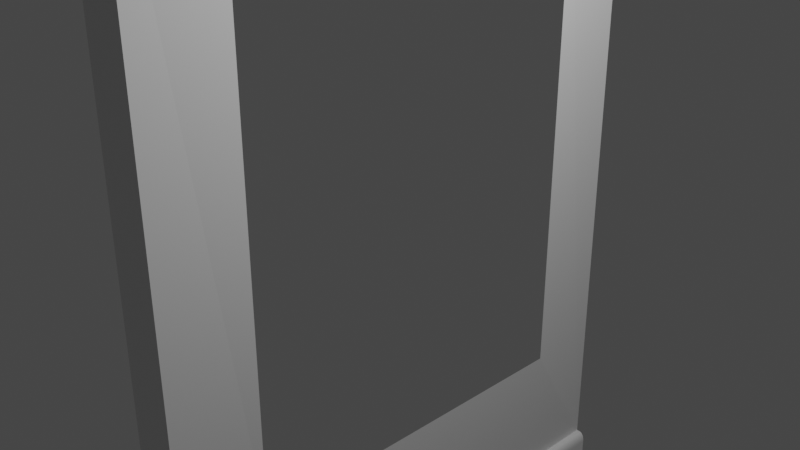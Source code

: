# Source: Wall_With_Window.blend  (saved by Blender 2.80.75; exported with 4.5.12 LTS)
import bpy
from mathutils import Matrix  # noqa: F401  (used for matrix-valued properties, if any)

bpy.ops.wm.read_factory_settings(use_empty=True)
scene = bpy.context.scene
scene.name = 'Scene'

# ---- collections
col_collection = bpy.data.collections.new('Collection'); scene.collection.children.link(col_collection)

# ---- materials (node trees are filled in below, after node groups)
mat_material_002 = bpy.data.materials.new('Material.002')
mat_material_002.alpha_threshold = 0.0
mat_material_002.use_transparent_shadow = False
mat_material_002.line_color = (0.0, 0.0, 0.0, 1.0)

# ---- material node trees
mat_material_002.use_nodes = True; mat_material_002.node_tree.nodes.clear()
_N = mat_material_002.node_tree.nodes; _L = mat_material_002.node_tree.links
n0 = _N.new('ShaderNodeOutputMaterial'); n0.name = 'Material Output'; n0.location = (300, 300)
n1 = _N.new('ShaderNodeBsdfPrincipled'); n1.name = 'Principled BSDF'; n1.location = (10, 300)
n1.distribution = 'GGX'
n1.subsurface_method = 'BURLEY'
n1.inputs[2].default_value = 0.4
n1.inputs[3].default_value = 1.45
n1.inputs[27].default_value = (0.0, 0.0, 0.0, 1.0)
n1.inputs[28].default_value = 1.0
_L.new(n1.outputs[0], n0.inputs[0])
n0.is_active_output = True

# ---- world
world_world = bpy.data.worlds.new('World'); scene.world = world_world
world_world.use_nodes = True; world_world.node_tree.nodes.clear()
_N = world_world.node_tree.nodes; _L = world_world.node_tree.links
n0 = _N.new('ShaderNodeOutputWorld'); n0.name = 'World Output'; n0.location = (300, 300)
n1 = _N.new('ShaderNodeBackground'); n1.name = 'Background'; n1.location = (10, 300)
n1.inputs[0].default_value = (0.05088, 0.05088, 0.05088, 1.0)
_L.new(n1.outputs[0], n0.inputs[0])
n0.is_active_output = True
world_world.color = (0.05088, 0.05088, 0.05088)
world_world.use_sun_shadow = False
world_world.sun_shadow_jitter_overblur = 0.0

# ---- cameras
cam_camera = bpy.data.cameras.new('Camera')
cam_camera.clip_end = 100.0
cam_camera.ortho_scale = 7.314

# ---- lights
light_light = bpy.data.lights.new('Light', 'POINT')
light_light.transmission_factor = 0.0
light_light.energy = 1000.0
light_light.shadow_soft_size = 0.1
light_light.shadow_maximum_resolution = 0.006
light_light.use_absolute_resolution = True

# ---- meshes
me_cube_002 = bpy.data.meshes.new('Cube.002')
me_cube_002.from_pydata([(1.0, 1.0, -1.0), (1.0, -1.0, -1.0), (-1.0, 1.0, 1.0), (-1.0, 1.0, -1.0), (-1.0, -1.0, 1.0), (-1.0, -1.0, -1.0), (-1.0, -1.0, -0.8078), (-1.0, 1.0, -0.8078), (1.218, 1.0, -1.0), (1.218, -1.0, -1.0), (1.0, 1.0, -0.8304), (1.0, -1.0, -0.8304), (-1.0, 1.0, -0.8304), (-1.0, -1.0, -0.8304), (1.218, 1.0, -0.8304), (1.218, -1.0, -0.8304), (1.0, 1.0, -0.8078), (1.218, 1.0, -0.8304), (1.056, 1.0, -0.8086), (1.109, 1.0, -0.8108), (1.154, 1.0, -0.8144), (1.189, 1.0, -0.8191), (1.211, 1.0, -0.8246), (1.218, -1.0, -0.8304), (1.0, -1.0, -0.8078), (1.211, -1.0, -0.8246), (1.189, -1.0, -0.8191), (1.154, -1.0, -0.8144), (1.109, -1.0, -0.8108), (1.056, -1.0, -0.8086), (1.0, 0.6853, 0.6853), (0.6853, 1.0, 1.0), (1.0, -0.6853, 0.6853), (0.6853, -1.0, 1.0), (1.0, 0.6853, -0.4931), (0.8427, 1.0, -0.8078), (0.8427, -1.0, -0.8078), (1.0, -0.6853, -0.4931)], [], [(7, 2, 31, 35), (12, 7, 35, 10), (3, 0, 1, 5), (31, 2, 4, 33), (36, 33, 4, 6), (10, 35, 16, 18, 19, 20, 21, 22, 17, 14), (11, 1, 9, 15), (13, 6, 7, 12), (36, 11, 15, 23, 25, 26, 27, 28, 29, 24), (14, 17, 23, 15), (1, 0, 8, 9), (35, 36, 24, 16), (0, 10, 14, 8), (8, 14, 15, 9), (1, 11, 13, 5), (5, 13, 12, 3), (3, 12, 10, 0), (16, 24, 29, 18), (18, 29, 28, 19), (19, 28, 27, 20), (20, 27, 26, 21), (21, 26, 25, 22), (22, 25, 23, 17), (11, 36, 6, 13), (31, 33, 32, 30), (30, 34, 35, 31), (33, 36, 37, 32), (34, 37, 36, 35)])
_uv = me_cube_002.uv_layers.new(name='UVMap')
_uv.uv.foreach_set('vector', [0.4202, 0.8047, 0.3098, 0.9998, 0.1279, 0.8968, 0.2115, 0.6948, 0.4216, 0.8022, 0.4202, 0.8047, 0.2115, 0.6948, 0.1903, 0.6844, 0.3383, 0.4458, 0.2064, 0.6644, 0.0001992, 0.5395, 0.1224, 0.3236, 0.6414, 0.7627, 0.4324, 0.7627, 0.4324, 0.5147, 0.6414, 0.5147, 0.9606, 0.4768, 0.7363, 0.4573, 0.7363, 0.2483, 0.9606, 0.2483, 0.2752, 0.6552, 0.1691, 0.7955, 0.274, 0.6578, 0.4867, 0.3831, 0.4868, 0.3829, 0.4869, 0.3822, 0.4873, 0.3743, 0.4876, 0.3694, 0.2752, 0.6552, 0.2752, 0.6552, 0.9634, 0.4963, 0.9844, 0.4963, 0.9844, 0.4963, 0.9634, 0.4963, 0.9634, 0.2483, 0.9606, 0.2483, 0.9606, 0.0001992, 0.9634, 0.0001992, 0.8926, 1.128, 0.8939, 0.9208, 0.8939, 0.9208, 0.8939, 0.9208, 0.8828, 0.5039, 0.8865, 0.5015, 0.8926, 0.4976, 0.8934, 0.4971, 0.8939, 0.4967, 0.8913, 0.9201, 0.8824, 0.5076, 0.8824, 0.5076, 0.7544, 0.7201, 0.7544, 0.7201, 0.0001992, 0.5395, 0.2064, 0.6644, 0.2064, 0.6644, 0.0001992, 0.5395, 0.0, 0.0, -1.043e-07, 2.235e-08, 0.6692, 0.2881, 0.4324, 0.2143, 0.2162, 0.6617, 0.2626, 0.6518, 0.2626, 0.6518, 0.2162, 0.6617, 0.8644, 0.4967, 0.8824, 0.5076, 0.7544, 0.7201, 0.7363, 0.7092, 0.9844, 0.4963, 0.9634, 0.4963, 0.9634, 0.2483, 0.9844, 0.2483, 0.9844, 0.2483, 0.9634, 0.2483, 0.9634, 0.0001992, 0.9844, 0.0001992, 0.432, 0.7839, 0.4216, 0.8022, 0.1903, 0.6844, 0.2064, 0.6644, 0.4324, 0.2143, 0.6692, 0.2881, 0.5957, 0.2809, 0.7359, 0.5143, 0.7358, 0.5147, 0.7358, 0.866, 0.7359, 0.866, 0.7359, 0.5147, 0.6829, 0.7821, 0.6833, 0.5159, 0.6831, 0.5147, 0.6833, 0.7823, 0.6837, 0.5036, 0.6837, 0.5863, 0.6837, 0.5874, 0.6837, 0.5047, 0.6809, 0.7594, 0.6825, 0.5194, 0.682, 0.5147, 0.6825, 0.76, 0.8824, 0.8809, 0.8214, 0.8491, 0.7544, 0.7201, 0.8824, 0.5076, 0.9634, 0.4963, 0.9606, 0.4768, 0.9606, 0.2483, 0.9634, 0.2483, 0.6414, 0.7627, 0.6414, 0.5147, 0.6805, 0.5537, 0.6805, 0.7237, 0.5247, 0.04907, 0.4813, 0.1886, 0.4324, 0.2143, 0.4991, 0.0001992, 0.7363, 0.4573, 0.9606, 0.4768, 0.9215, 0.4963, 0.7754, 0.4963, 0.4813, 0.1886, 0.6436, 0.2392, -1.043e-07, 2.235e-08, 0.0, 0.0])
me_cube_002.materials.append(mat_material_002)
me_cube_002.use_remesh_preserve_volume = False
me_cube_002.use_remesh_preserve_attributes = False
me_cube_002.use_mirror_vertex_groups = False
me_cube_002.update()

# ---- objects
ob_light = bpy.data.objects.new('Light', light_light)
ob_camera = bpy.data.objects.new('Camera', cam_camera)
ob_cube_002 = bpy.data.objects.new('Cube.002', me_cube_002)

# ---- transforms, parenting, visibility, modifiers, constraints
ob_light.location = (4.076, 1.005, 5.904)
ob_light.rotation_euler = (0.6503, 0.05522, 1.866)
ob_light.lock_rotations_4d = False
ob_light.empty_display_type = 'ARROWS'
ob_light.color = (0.0, 0.0, 0.0, 0.0)
ob_light.lineart.crease_threshold = 0.0
ob_camera.location = (7.359, -6.926, 4.958)
ob_camera.rotation_euler = (1.109, 0.0, 0.8149)
ob_camera.lock_rotations_4d = False
ob_camera.empty_display_type = 'ARROWS'
ob_camera.color = (0.0, 0.0, 0.0, 0.0)
ob_camera.display_type = 'WIRE'
ob_camera.lineart.crease_threshold = 0.0
ob_cube_002.location = (0.0, 0.0, 0.0)
ob_cube_002.scale = (0.3, 3.0, 5.0)
ob_cube_002.lock_rotations_4d = False
ob_cube_002.empty_display_type = 'ARROWS'
ob_cube_002.lineart.crease_threshold = 0.0

# ---- collection membership
col_collection.objects.link(ob_light)
col_collection.objects.link(ob_camera)
col_collection.objects.link(ob_cube_002)

# ---- scene / render settings (as saved in the file)
scene.camera = ob_camera
scene.frame_start = 1; scene.frame_end = 250; scene.frame_set(1)
scene.render.engine = 'BLENDER_EEVEE_NEXT'
scene.cycles.use_denoising = False
scene.cycles.samples = 128
scene.cycles.sampling_pattern = 'TABULATED_SOBOL'
scene.cycles.use_adaptive_sampling = False
scene.cycles.use_light_tree = False
scene.view_settings.view_transform = 'Filmic'
bpy.context.view_layer.update()
